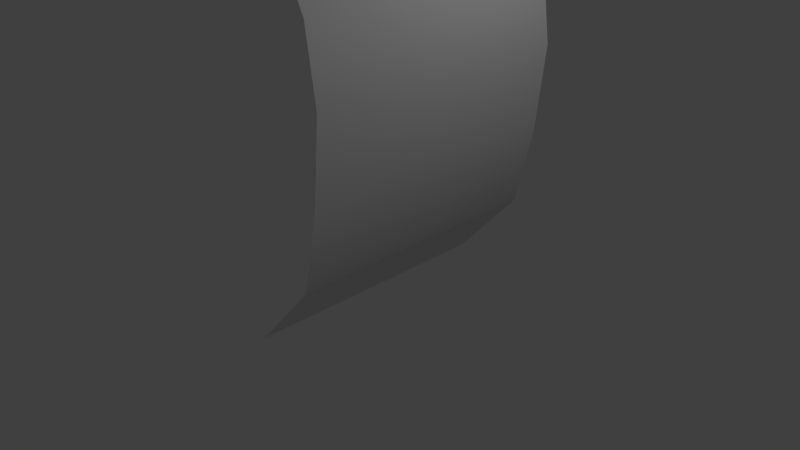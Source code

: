 # Source: bentLeaf.blend  (saved by Blender 2.79.0; exported with 4.5.12 LTS)
import bpy
from mathutils import Matrix  # noqa: F401  (used for matrix-valued properties, if any)

bpy.ops.wm.read_factory_settings(use_empty=True)
scene = bpy.context.scene
scene.name = 'Scene'

# ---- collections
col_collection_1 = bpy.data.collections.new('Collection 1'); scene.collection.children.link(col_collection_1)

# ---- world
world_world = bpy.data.worlds.new('World'); scene.world = world_world
world_world.color = (0.05088, 0.05088, 0.05088)
world_world.use_sun_shadow = False
world_world.sun_shadow_jitter_overblur = 0.0
world_world.cycles.sampling_method = 'MANUAL'

# ---- cameras
cam_camera = bpy.data.cameras.new('Camera')
cam_camera.clip_end = 100.0
cam_camera.lens = 35.0
cam_camera.sensor_width = 32.0
cam_camera.sensor_height = 18.0
cam_camera.ortho_scale = 7.314
cam_camera.dof.focus_distance = 0.0
cam_camera.dof.aperture_fstop = 128.0

# ---- lights
light_lamp = bpy.data.lights.new('Lamp', 'POINT')
light_lamp.transmission_factor = 0.0
light_lamp.cutoff_distance = 30.0
light_lamp.energy = 100.0
light_lamp.shadow_buffer_clip_start = 1.001
light_lamp.shadow_soft_size = 0.1
light_lamp.shadow_maximum_resolution = 0.006
light_lamp.use_absolute_resolution = True

# ---- meshes
me_plane = bpy.data.meshes.new('Plane')
me_plane.from_pydata([(-0.03353, -1.733, -0.5), (0.866, -1.733, 0.5), (-0.03353, 1.733, -0.5), (0.866, 1.733, 0.5), (1.237, -1.733, 2.634), (1.237, 1.733, 2.634), (0.6938, -1.733, 4.366), (0.6938, 1.733, 4.366), (1.119, -1.733, 3.5), (1.119, 1.733, 3.5), (1.116, -1.733, 1.567), (1.116, 1.733, 1.567)], [], [(0, 2, 3, 1), (11, 5, 4, 10), (9, 7, 6, 8), (5, 9, 8, 4), (3, 11, 10, 1)])
me_plane.polygons.foreach_set('use_smooth', [True] * 5)
_uv = me_plane.uv_layers.new(name='UVMap')
_uv.uv.foreach_set('vector', [0.04834, 7.93e-05, 0.9528, 7.913e-05, 0.9528, 0.243, 0.04834, 0.243, 0.9528, 0.4409, 0.9528, 0.6388, 0.04834, 0.6388, 0.04834, 0.4409, 0.9528, 0.8193, 0.9528, 0.9999, 0.04834, 0.9999, 0.04834, 0.8193, 0.9528, 0.6388, 0.9528, 0.8193, 0.04834, 0.8193, 0.04834, 0.6388, 0.9528, 0.243, 0.9528, 0.4409, 0.04834, 0.4409, 0.04834, 0.243])
me_plane.use_remesh_preserve_volume = False
me_plane.use_remesh_preserve_attributes = False
me_plane.use_mirror_vertex_groups = False
me_plane.update()

# ---- objects
ob_plane = bpy.data.objects.new('Plane', me_plane)
ob_lamp = bpy.data.objects.new('Lamp', light_lamp)
ob_camera = bpy.data.objects.new('Camera', cam_camera)

# ---- transforms, parenting, visibility, modifiers, constraints
ob_plane.location = (0.0, 0.0, 0.0)
ob_plane.lineart.crease_threshold = 0.0
ob_lamp.location = (4.076, 1.005, 5.904)
ob_lamp.rotation_euler = (0.6503, 0.05522, 1.866)
ob_lamp.lock_rotations_4d = False
ob_lamp.empty_display_type = 'ARROWS'
ob_lamp.color = (0.0, 0.0, 0.0, 0.0)
ob_lamp.lineart.crease_threshold = 0.0
ob_camera.location = (7.481, -6.508, 5.344)
ob_camera.rotation_euler = (1.109, 0.01082, 0.8149)
ob_camera.lock_rotations_4d = False
ob_camera.empty_display_type = 'ARROWS'
ob_camera.color = (0.0, 0.0, 0.0, 0.0)
ob_camera.display_type = 'WIRE'
ob_camera.lineart.crease_threshold = 0.0

# ---- collection membership
col_collection_1.objects.link(ob_plane)
col_collection_1.objects.link(ob_lamp)
col_collection_1.objects.link(ob_camera)

# ---- scene / render settings (as saved in the file)
scene.camera = ob_camera
scene.frame_start = 1; scene.frame_end = 250; scene.frame_set(1)
scene.render.engine = 'BLENDER_EEVEE_NEXT'
scene.render.resolution_percentage = 50
scene.render.dither_intensity = 0.0
scene.cycles.use_denoising = False
scene.cycles.samples = 128
scene.cycles.sampling_pattern = 'TABULATED_SOBOL'
scene.cycles.light_sampling_threshold = 0.0
scene.cycles.use_adaptive_sampling = False
scene.cycles.use_light_tree = False
scene.cycles.blur_glossy = 0.0
scene.cycles.sample_clamp_indirect = 0.0
scene.view_settings.view_transform = 'Standard'
bpy.context.view_layer.update()

